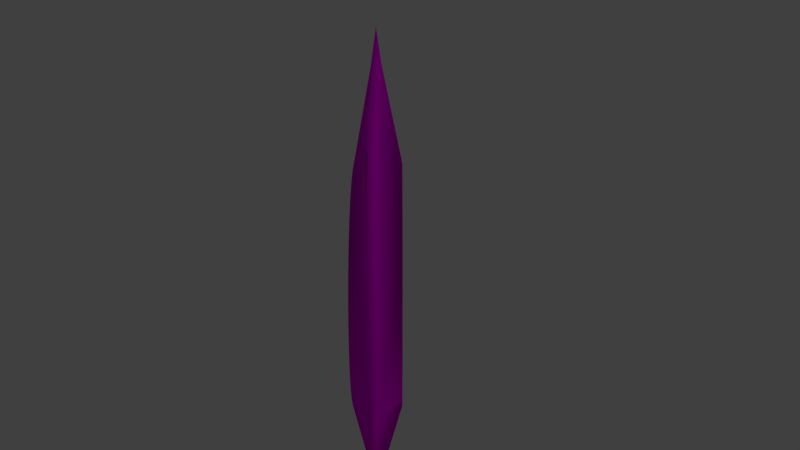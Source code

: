 # Source: SidePawn.blend  (saved by Blender 2.73.0; exported with 4.5.12 LTS)
import bpy
from mathutils import Matrix  # noqa: F401  (used for matrix-valued properties, if any)

bpy.ops.wm.read_factory_settings(use_empty=True)
scene = bpy.context.scene
scene.name = 'Scene'

# ---- collections
col_collection_1 = bpy.data.collections.new('Collection 1'); scene.collection.children.link(col_collection_1)

# ---- images (referenced by path relative to the original .blend; pixels are not part of the script)
import os
ASSET_DIR = os.environ.get("B2B_ASSET_DIR", "")  # directory of the original .blend (textures are referenced by path, not embedded)
HERE = os.path.dirname(os.path.abspath(__file__))  # packed textures are extracted next to this script under _unpacked/

def load_image(name, relpath, width, height, colorspace="sRGB"):
    """Load a texture the original file referenced (path relative to the .blend, or extracted next to this script)."""
    p = next((c for c in (os.path.join(HERE, relpath), os.path.join(ASSET_DIR, relpath)) if relpath and os.path.exists(c)), "")
    if p:
        img = bpy.data.images.load(p, check_existing=True)
        img.name = name
    else:  # same state as the original file: an image datablock whose file is absent (Cycles renders it pink)
        img = bpy.data.images.new(name, width, height)
        img.source = "FILE"
        img.filepath = "//" + (relpath or name)
    img.colorspace_settings.name = colorspace
    return img
img_startingdrone_sidepawnuvm_png = load_image('StartingDrone_SidePawnUVM.png', 'StartingDrone_SidePawnUVM.png', 1024, 1024, 'sRGB')
img_startingdrone_sidepawnuvm_illum_png = load_image('StartingDrone_SidePawnUVM_Illum.png', 'StartingDrone_SidePawnUVM_Illum.png', 1024, 1024, 'sRGB')

# ---- materials (node trees are filled in below, after node groups)
mat_standardpawn = bpy.data.materials.new('StandardPawn')
mat_standardpawn.alpha_threshold = 0.0
mat_standardpawn.roughness = 0.5
mat_standardpawn_illum = bpy.data.materials.new('StandardPawn_Illum')
mat_standardpawn_illum.alpha_threshold = 0.0
mat_standardpawn_illum.roughness = 0.5

# ---- material node trees
mat_standardpawn.use_nodes = True; mat_standardpawn.node_tree.nodes.clear()
_N = mat_standardpawn.node_tree.nodes; _L = mat_standardpawn.node_tree.links
n0 = _N.new('ShaderNodeOutputMaterial'); n0.name = 'Material Output'; n0.location = (300, 300)
n1 = _N.new('ShaderNodeBsdfDiffuse'); n1.name = 'Diffuse BSDF.001'; n1.location = (100, 300)
n2 = _N.new('ShaderNodeTexImage'); n2.name = 'Image Texture'; n2.location = (-90, 300)
n2.width = 140
n2.image = img_startingdrone_sidepawnuvm_png
_L.new(n1.outputs[0], n0.inputs[0])
_L.new(n2.outputs[0], n1.inputs[0])
n0.is_active_output = True
mat_standardpawn_illum.use_nodes = True; mat_standardpawn_illum.node_tree.nodes.clear()
_N = mat_standardpawn_illum.node_tree.nodes; _L = mat_standardpawn_illum.node_tree.links
n0 = _N.new('ShaderNodeOutputMaterial'); n0.name = 'Material Output'; n0.location = (300, 300)
n1 = _N.new('ShaderNodeBsdfDiffuse'); n1.name = 'Diffuse BSDF'; n1.location = (10, 300)
n2 = _N.new('ShaderNodeTexImage'); n2.name = 'Image Texture'; n2.location = (-180, 300)
n2.width = 140
n2.image = img_startingdrone_sidepawnuvm_illum_png
_L.new(n1.outputs[0], n0.inputs[0])
_L.new(n2.outputs[0], n1.inputs[0])
n0.is_active_output = True

# ---- world
world_world = bpy.data.worlds.new('World'); scene.world = world_world
world_world.color = (0.05088, 0.05088, 0.05088)
world_world.use_sun_shadow = False
world_world.sun_shadow_jitter_overblur = 0.0
world_world.cycles.sampling_method = 'MANUAL'
world_world.cycles.sample_map_resolution = 256

# ---- cameras
cam_camera = bpy.data.cameras.new('Camera')
cam_camera.clip_end = 100.0
cam_camera.lens = 35.0
cam_camera.sensor_width = 32.0
cam_camera.sensor_height = 18.0
cam_camera.ortho_scale = 7.314
cam_camera.dof.focus_distance = 0.0

# ---- lights
light_lamp = bpy.data.lights.new('Lamp', 'POINT')
light_lamp.transmission_factor = 0.0
light_lamp.cutoff_distance = 30.0
light_lamp.energy = 100.0
light_lamp.shadow_buffer_clip_start = 1.001
light_lamp.shadow_soft_size = 0.1
light_lamp.shadow_maximum_resolution = 0.006
light_lamp.use_absolute_resolution = True
light_lamp.cycles.use_multiple_importance_sampling = False

# ---- meshes
me_plane_002 = bpy.data.meshes.new('Plane.002')
me_plane_002.from_pydata([(-0.0779, 0.4, -0.4639), (-0.0779, 0.3923, -0.3387), (-0.0779, 0.3696, -0.2183), (-0.0779, 0.3326, -0.1073), (-0.0779, 0.2828, -0.01005), (-0.0779, 0.2222, 0.06978), (-0.0779, 0.1531, 0.1291), (-0.0779, 0.07804, 0.1656), (-0.0779, 3.142e-08, 0.178), (-0.0779, -0.07804, 0.1656), (-0.0779, -0.1531, 0.1291), (-0.0779, -0.2222, 0.06978), (-0.0779, -0.2828, -0.01005), (-0.0779, -0.3326, -0.1073), (-0.0779, -0.3696, -0.2183), (-0.0779, -0.3923, -0.3387), (-0.0779, -0.4, -0.4639), (-0.01569, -0.5208, 0.3719), (-0.01569, 0.5208, 0.3719), (0.0779, 0.4, -0.4639), (0.0779, 0.3923, -0.3387), (0.0779, 0.3696, -0.2183), (0.0779, 0.3326, -0.1073), (0.0779, 0.2828, -0.01005), (0.0779, 0.2222, 0.06978), (0.0779, 0.1531, 0.1291), (0.0779, 0.07804, 0.1656), (0.0779, 3.142e-08, 0.178), (0.0779, -0.07804, 0.1656), (0.0779, -0.1531, 0.1291), (0.0779, -0.2222, 0.06978), (0.0779, -0.2828, -0.01005), (0.0779, -0.3326, -0.1073), (0.0779, -0.3696, -0.2183), (0.0779, -0.3923, -0.3387), (0.0779, -0.4, -0.4639), (0.01569, -0.5208, 0.3719), (0.01569, 0.5208, 0.3719), (-0.02172, 1.216e-09, 0.9484), (-0.02172, -0.5801, -0.4639), (-0.02172, 0.5801, -0.4639), (0.02172, 1.216e-09, 0.9484), (0.02172, -0.5801, -0.4639), (0.02172, 0.5801, -0.4639), (-8.941e-08, 0.6, 0.4989), (-8.941e-08, -0.6, 0.4989), (-5.96e-08, -0.7, -0.4639), (-1.192e-07, 1.216e-09, 1.141), (-5.96e-08, 0.7, -0.4639)], [], [(1, 2, 3, 4, 5, 6, 7, 8, 18, 0), (9, 10, 11, 12, 13, 14, 15, 16, 17, 8), (39, 17, 16), (17, 38, 18, 8), (20, 19, 37, 27, 26, 25, 24, 23, 22, 21), (28, 27, 36, 35, 34, 33, 32, 31, 30, 29), (35, 36, 42), (36, 27, 37, 41), (7, 26, 27, 8), (14, 33, 34, 15), (4, 23, 24, 5), (11, 30, 31, 12), (1, 20, 21, 2), (8, 27, 28, 9), (15, 34, 35, 16), (47, 41, 37, 44), (5, 24, 25, 6), (12, 31, 32, 13), (2, 21, 22, 3), (9, 28, 29, 10), (46, 42, 36, 45), (6, 25, 26, 7), (13, 32, 33, 14), (3, 22, 23, 4), (10, 29, 30, 11), (0, 19, 20, 1), (39, 46, 45, 17), (38, 47, 44, 18), (17, 45, 47, 38), (45, 36, 41, 47), (18, 44, 48, 40), (44, 37, 43, 48), (37, 19, 43), (18, 40, 0), (0, 40, 48, 43, 19), (16, 35, 42, 46, 39)])
me_plane_002.polygons.foreach_set('use_smooth', [True] * 36)
me_plane_002.polygons.foreach_set('material_index', [1, 1, 1, 1, 1, 1, 1, 1, 0, 0, 0, 0, 0, 0, 0, 0, 0, 0, 0, 0, 0, 0, 0, 0, 0, 0, 0, 0, 0, 0, 0, 0, 1, 1, 0, 0])
_uv = me_plane_002.uv_layers.new(name='UVMap')
_uv.uv.foreach_set('vector', [0.9185, 0.5267, 0.8834, 0.5161, 0.851, 0.4987, 0.8226, 0.4754, 0.7993, 0.447, 0.782, 0.4146, 0.7713, 0.3795, 0.7677, 0.3429, 0.7111, 0.5869, 0.9551, 0.5303, 0.7713, 0.3064, 0.782, 0.2712, 0.7993, 0.2388, 0.8226, 0.2104, 0.851, 0.1871, 0.8834, 0.1698, 0.9185, 0.1591, 0.9551, 0.1555, 0.7111, 0.09892, 0.7677, 0.3429, 0.9551, 0.07115, 0.7111, 0.09892, 0.9551, 0.1555, 0.7111, 0.09892, 0.5428, 0.3429, 0.7111, 0.5869, 0.7677, 0.3429, 0.4461, 0.5267, 0.4826, 0.5303, 0.2386, 0.5869, 0.2952, 0.3429, 0.2988, 0.3795, 0.3095, 0.4146, 0.3268, 0.447, 0.3501, 0.4754, 0.3785, 0.4987, 0.4109, 0.5161, 0.2988, 0.3064, 0.2952, 0.3429, 0.2386, 0.09892, 0.4826, 0.1555, 0.4461, 0.1591, 0.4109, 0.1698, 0.3785, 0.1871, 0.3501, 0.2104, 0.3268, 0.2388, 0.3095, 0.2712, 0.4826, 0.1555, 0.2386, 0.09892, 0.4826, 0.07115, 0.2386, 0.09892, 0.2952, 0.3429, 0.2386, 0.5869, 0.0703, 0.3429, 0.6039, 0.7214, 0.6039, 0.8385, 0.5674, 0.8385, 0.5674, 0.7214, 0.3942, 0.7214, 0.3942, 0.8385, 0.3836, 0.8385, 0.3836, 0.7214, 0.6999, 0.7214, 0.6999, 0.8385, 0.6715, 0.8385, 0.6715, 0.7214, 0.4632, 0.7214, 0.4632, 0.8385, 0.4348, 0.8385, 0.4348, 0.7214, 0.7511, 0.7214, 0.7511, 0.8385, 0.7405, 0.8385, 0.7405, 0.7214, 0.5674, 0.7214, 0.5674, 0.8385, 0.5308, 0.8385, 0.5308, 0.7214, 0.3836, 0.7214, 0.3836, 0.8385, 0.38, 0.8385, 0.38, 0.7214, 0.01414, 0.3429, 0.0703, 0.3429, 0.2386, 0.5869, 0.2015, 0.624, 0.6715, 0.7214, 0.6715, 0.8385, 0.6391, 0.8385, 0.6391, 0.7214, 0.4348, 0.7214, 0.4348, 0.8385, 0.4115, 0.8385, 0.4115, 0.7214, 0.7405, 0.7214, 0.7405, 0.8385, 0.7232, 0.8385, 0.7232, 0.7214, 0.5308, 0.7214, 0.5308, 0.8385, 0.4956, 0.8385, 0.4956, 0.7214, 0.4826, 0.01498, 0.4826, 0.07115, 0.2386, 0.09892, 0.2015, 0.06183, 0.6391, 0.7214, 0.6391, 0.8385, 0.6039, 0.8385, 0.6039, 0.7214, 0.4115, 0.7214, 0.4115, 0.8385, 0.3942, 0.8385, 0.3942, 0.7214, 0.7232, 0.7214, 0.7232, 0.8385, 0.6999, 0.8385, 0.6999, 0.7214, 0.4956, 0.7214, 0.4956, 0.8385, 0.4632, 0.8385, 0.4632, 0.7214, 0.7547, 0.7214, 0.7547, 0.8385, 0.7511, 0.8385, 0.7511, 0.7214, 0.9551, 0.07115, 0.9551, 0.01498, 0.674, 0.06183, 0.7111, 0.09892, 0.5428, 0.3429, 0.4866, 0.3429, 0.674, 0.624, 0.7111, 0.5869, 0.7111, 0.09892, 0.674, 0.06183, 0.4866, 0.3429, 0.5428, 0.3429, 0.2015, 0.06183, 0.2386, 0.09892, 0.0703, 0.3429, 0.01414, 0.3429, 0.7111, 0.5869, 0.674, 0.624, 0.9551, 0.6709, 0.9551, 0.6147, 0.2015, 0.624, 0.2386, 0.5869, 0.4826, 0.6147, 0.4826, 0.6709, 0.2386, 0.5869, 0.4826, 0.5303, 0.4826, 0.6147, 0.7111, 0.5869, 0.9551, 0.6147, 0.9551, 0.5303, 0.7547, 0.7214, 0.8391, 0.7636, 0.8953, 0.78, 0.8391, 0.7963, 0.7547, 0.8385, 0.38, 0.7214, 0.38, 0.8385, 0.2956, 0.7963, 0.2394, 0.78, 0.2956, 0.7636])
me_plane_002.materials.append(mat_standardpawn)
me_plane_002.materials.append(mat_standardpawn_illum)
me_plane_002.use_remesh_preserve_volume = False
me_plane_002.use_remesh_preserve_attributes = False
me_plane_002.use_mirror_vertex_groups = False
me_plane_002.update()

# ---- objects
ob_sidepawn = bpy.data.objects.new('SidePawn', me_plane_002)
ob_lamp = bpy.data.objects.new('Lamp', light_lamp)
ob_camera = bpy.data.objects.new('Camera', cam_camera)

# ---- transforms, parenting, visibility, modifiers, constraints
ob_sidepawn.location = (-0.03033, -0.2735, 0.2445)
ob_sidepawn.scale = (1.0, 1.0, 0.6232)
ob_sidepawn.lineart.crease_threshold = 0.0
ob_lamp.location = (4.076, 1.005, 5.904)
ob_lamp.rotation_euler = (0.6503, 0.05522, 1.866)
ob_lamp.lock_rotations_4d = False
ob_lamp.empty_display_type = 'ARROWS'
ob_lamp.color = (0.0, 0.0, 0.0, 0.0)
ob_lamp.lineart.crease_threshold = 0.0
ob_camera.location = (0.04, -1.13, 2.73)
ob_camera.rotation_euler = (0.3665, 0.0, 0.0)
ob_camera.lock_rotations_4d = False
ob_camera.empty_display_type = 'ARROWS'
ob_camera.color = (0.0, 0.0, 0.0, 0.0)
ob_camera.display_type = 'WIRE'
ob_camera.lineart.crease_threshold = 0.0

# ---- collection membership
col_collection_1.objects.link(ob_sidepawn)
col_collection_1.objects.link(ob_lamp)
col_collection_1.objects.link(ob_camera)

# ---- scene / render settings (as saved in the file)
scene.camera = ob_camera
scene.frame_start = 0; scene.frame_end = 20; scene.frame_set(0)
scene.render.engine = 'CYCLES'
scene.render.image_settings.color_depth = '16'
scene.render.resolution_percentage = 50
scene.render.dither_intensity = 0.0
scene.cycles.use_denoising = False
scene.cycles.samples = 400
scene.cycles.sampling_pattern = 'TABULATED_SOBOL'
scene.cycles.light_sampling_threshold = 0.0
scene.cycles.use_adaptive_sampling = False
scene.cycles.use_light_tree = False
scene.cycles.blur_glossy = 0.0
scene.cycles.pixel_filter_type = 'GAUSSIAN'
scene.cycles.sample_clamp_indirect = 0.0
scene.cycles.bake_type = 'DIFFUSE'
scene.view_settings.view_transform = 'Standard'
bpy.context.view_layer.update()
